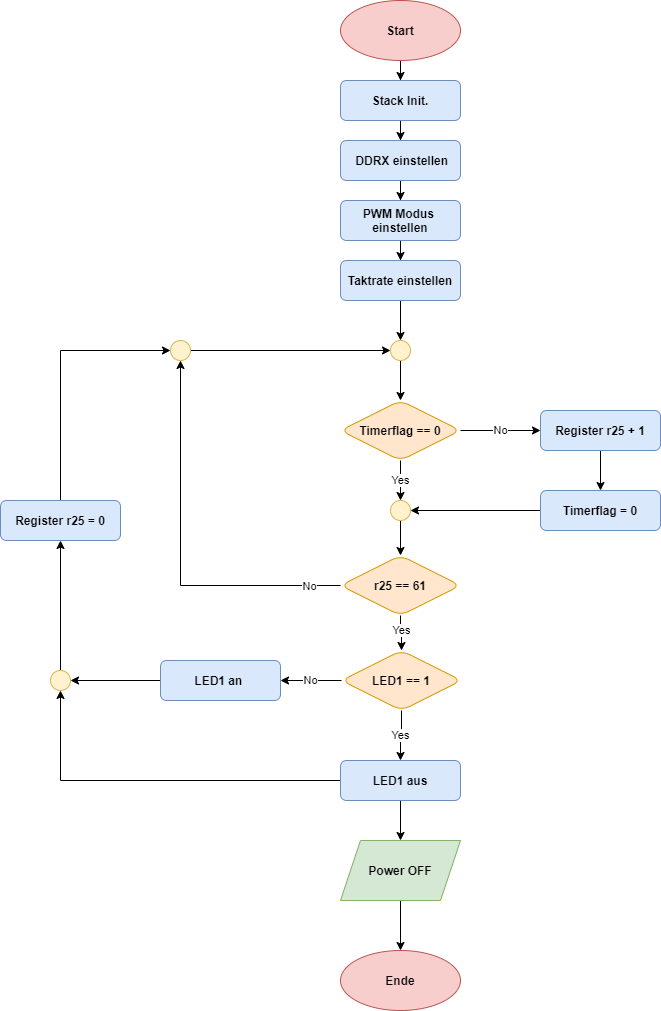

The diagram above was exported from draw.io. Its source (the exported page's mxGraphModel, read from the mxfile embedded in the PNG):
<mxGraphModel dx="1422" dy="762" grid="1" gridSize="10" guides="1" tooltips="1" connect="1" arrows="1" fold="1" page="1" pageScale="1" pageWidth="827" pageHeight="1169" math="0" shadow="0">
  <root>
    <mxCell id="0" />
    <mxCell id="1" parent="0" />
    <mxCell id="EYCzWBVguvEFvkIS0r4T-1" value="" style="edgeStyle=orthogonalEdgeStyle;rounded=0;orthogonalLoop=1;jettySize=auto;html=1;" edge="1" parent="1" source="EYCzWBVguvEFvkIS0r4T-2" target="EYCzWBVguvEFvkIS0r4T-4">
      <mxGeometry relative="1" as="geometry" />
    </mxCell>
    <mxCell id="EYCzWBVguvEFvkIS0r4T-2" value="&lt;b&gt;Start&lt;/b&gt;" style="ellipse;whiteSpace=wrap;html=1;fillColor=#f8cecc;strokeColor=#b85450;" vertex="1" parent="1">
      <mxGeometry x="360" width="120" height="60" as="geometry" />
    </mxCell>
    <mxCell id="EYCzWBVguvEFvkIS0r4T-3" value="" style="edgeStyle=orthogonalEdgeStyle;rounded=0;orthogonalLoop=1;jettySize=auto;html=1;" edge="1" parent="1" source="EYCzWBVguvEFvkIS0r4T-4" target="EYCzWBVguvEFvkIS0r4T-6">
      <mxGeometry relative="1" as="geometry" />
    </mxCell>
    <mxCell id="EYCzWBVguvEFvkIS0r4T-4" value="&lt;b&gt;Stack Init.&lt;/b&gt;" style="rounded=1;whiteSpace=wrap;html=1;fillColor=#dae8fc;strokeColor=#6c8ebf;" vertex="1" parent="1">
      <mxGeometry x="360" y="80" width="120" height="40" as="geometry" />
    </mxCell>
    <mxCell id="EYCzWBVguvEFvkIS0r4T-5" value="" style="edgeStyle=orthogonalEdgeStyle;rounded=0;orthogonalLoop=1;jettySize=auto;html=1;" edge="1" parent="1" source="EYCzWBVguvEFvkIS0r4T-6" target="EYCzWBVguvEFvkIS0r4T-8">
      <mxGeometry relative="1" as="geometry" />
    </mxCell>
    <mxCell id="EYCzWBVguvEFvkIS0r4T-6" value="&lt;b&gt;&amp;nbsp;DDRX einstellen&lt;/b&gt;" style="whiteSpace=wrap;html=1;rounded=1;strokeColor=#6c8ebf;fillColor=#dae8fc;" vertex="1" parent="1">
      <mxGeometry x="360" y="140" width="120" height="40" as="geometry" />
    </mxCell>
    <mxCell id="EYCzWBVguvEFvkIS0r4T-7" value="" style="edgeStyle=orthogonalEdgeStyle;rounded=0;orthogonalLoop=1;jettySize=auto;html=1;" edge="1" parent="1" source="EYCzWBVguvEFvkIS0r4T-8" target="EYCzWBVguvEFvkIS0r4T-10">
      <mxGeometry relative="1" as="geometry" />
    </mxCell>
    <mxCell id="EYCzWBVguvEFvkIS0r4T-8" value="&lt;b&gt;PWM Modus&amp;nbsp;&lt;br&gt;einstellen&lt;br&gt;&lt;/b&gt;" style="whiteSpace=wrap;html=1;rounded=1;strokeColor=#6c8ebf;fillColor=#dae8fc;" vertex="1" parent="1">
      <mxGeometry x="360" y="200" width="120" height="40" as="geometry" />
    </mxCell>
    <mxCell id="EYCzWBVguvEFvkIS0r4T-9" value="" style="edgeStyle=orthogonalEdgeStyle;rounded=0;orthogonalLoop=1;jettySize=auto;html=1;" edge="1" parent="1" source="EYCzWBVguvEFvkIS0r4T-10" target="EYCzWBVguvEFvkIS0r4T-22">
      <mxGeometry relative="1" as="geometry" />
    </mxCell>
    <mxCell id="EYCzWBVguvEFvkIS0r4T-10" value="&lt;b&gt;Taktrate einstellen&lt;/b&gt;" style="whiteSpace=wrap;html=1;rounded=1;strokeColor=#6c8ebf;fillColor=#dae8fc;" vertex="1" parent="1">
      <mxGeometry x="360" y="260" width="120" height="40" as="geometry" />
    </mxCell>
    <mxCell id="EYCzWBVguvEFvkIS0r4T-11" value="Yes" style="edgeStyle=orthogonalEdgeStyle;rounded=0;orthogonalLoop=1;jettySize=auto;html=1;" edge="1" parent="1" source="EYCzWBVguvEFvkIS0r4T-13" target="EYCzWBVguvEFvkIS0r4T-41">
      <mxGeometry relative="1" as="geometry" />
    </mxCell>
    <mxCell id="EYCzWBVguvEFvkIS0r4T-12" value="No" style="edgeStyle=orthogonalEdgeStyle;rounded=0;orthogonalLoop=1;jettySize=auto;html=1;" edge="1" parent="1" source="EYCzWBVguvEFvkIS0r4T-13" target="EYCzWBVguvEFvkIS0r4T-37">
      <mxGeometry relative="1" as="geometry" />
    </mxCell>
    <mxCell id="EYCzWBVguvEFvkIS0r4T-13" value="&lt;b&gt;Timerflag == 0&lt;/b&gt;" style="rhombus;whiteSpace=wrap;html=1;rounded=1;strokeColor=#d79b00;fillColor=#ffe6cc;" vertex="1" parent="1">
      <mxGeometry x="360" y="400" width="120" height="60" as="geometry" />
    </mxCell>
    <mxCell id="EYCzWBVguvEFvkIS0r4T-14" value="Yes" style="edgeStyle=orthogonalEdgeStyle;rounded=0;orthogonalLoop=1;jettySize=auto;html=1;" edge="1" parent="1" source="EYCzWBVguvEFvkIS0r4T-17" target="EYCzWBVguvEFvkIS0r4T-20">
      <mxGeometry x="-0.1667" y="1" relative="1" as="geometry">
        <mxPoint as="offset" />
      </mxGeometry>
    </mxCell>
    <mxCell id="EYCzWBVguvEFvkIS0r4T-15" value="" style="edgeStyle=orthogonalEdgeStyle;rounded=0;orthogonalLoop=1;jettySize=auto;html=1;entryX=0.5;entryY=1;entryDx=0;entryDy=0;" edge="1" parent="1" source="EYCzWBVguvEFvkIS0r4T-17" target="EYCzWBVguvEFvkIS0r4T-27">
      <mxGeometry relative="1" as="geometry">
        <mxPoint x="281" y="580" as="targetPoint" />
      </mxGeometry>
    </mxCell>
    <mxCell id="EYCzWBVguvEFvkIS0r4T-16" value="No" style="edgeLabel;html=1;align=center;verticalAlign=middle;resizable=0;points=[];" vertex="1" connectable="0" parent="EYCzWBVguvEFvkIS0r4T-15">
      <mxGeometry x="-0.5223" relative="1" as="geometry">
        <mxPoint x="60" as="offset" />
      </mxGeometry>
    </mxCell>
    <mxCell id="EYCzWBVguvEFvkIS0r4T-17" value="&lt;b&gt;r25 == 61&lt;/b&gt;" style="rhombus;whiteSpace=wrap;html=1;rounded=1;strokeColor=#d79b00;fillColor=#ffe6cc;" vertex="1" parent="1">
      <mxGeometry x="360" y="555" width="120" height="60" as="geometry" />
    </mxCell>
    <mxCell id="EYCzWBVguvEFvkIS0r4T-18" value="No" style="edgeStyle=orthogonalEdgeStyle;rounded=0;orthogonalLoop=1;jettySize=auto;html=1;" edge="1" parent="1" source="EYCzWBVguvEFvkIS0r4T-20" target="EYCzWBVguvEFvkIS0r4T-25">
      <mxGeometry x="0.0164" relative="1" as="geometry">
        <mxPoint as="offset" />
      </mxGeometry>
    </mxCell>
    <mxCell id="EYCzWBVguvEFvkIS0r4T-19" value="Yes" style="edgeStyle=orthogonalEdgeStyle;rounded=0;orthogonalLoop=1;jettySize=auto;html=1;" edge="1" parent="1" source="EYCzWBVguvEFvkIS0r4T-20" target="EYCzWBVguvEFvkIS0r4T-30">
      <mxGeometry relative="1" as="geometry" />
    </mxCell>
    <mxCell id="EYCzWBVguvEFvkIS0r4T-20" value="&lt;b&gt;LED1 == 1&lt;/b&gt;" style="rhombus;whiteSpace=wrap;html=1;rounded=1;strokeColor=#d79b00;fillColor=#ffe6cc;" vertex="1" parent="1">
      <mxGeometry x="361" y="650" width="120" height="60" as="geometry" />
    </mxCell>
    <mxCell id="EYCzWBVguvEFvkIS0r4T-21" value="" style="edgeStyle=orthogonalEdgeStyle;rounded=0;orthogonalLoop=1;jettySize=auto;html=1;" edge="1" parent="1" source="EYCzWBVguvEFvkIS0r4T-22" target="EYCzWBVguvEFvkIS0r4T-13">
      <mxGeometry relative="1" as="geometry" />
    </mxCell>
    <mxCell id="EYCzWBVguvEFvkIS0r4T-22" value="" style="ellipse;whiteSpace=wrap;html=1;aspect=fixed;fillColor=#fff2cc;strokeColor=#d6b656;" vertex="1" parent="1">
      <mxGeometry x="410" y="340" width="20" height="20" as="geometry" />
    </mxCell>
    <mxCell id="EYCzWBVguvEFvkIS0r4T-23" value="" style="edgeStyle=orthogonalEdgeStyle;rounded=0;orthogonalLoop=1;jettySize=auto;html=1;entryX=0;entryY=0.5;entryDx=0;entryDy=0;startArrow=none;" edge="1" parent="1" target="EYCzWBVguvEFvkIS0r4T-27">
      <mxGeometry relative="1" as="geometry">
        <mxPoint x="80" y="500" as="sourcePoint" />
        <mxPoint x="90" y="350" as="targetPoint" />
        <Array as="points">
          <mxPoint x="80" y="350" />
        </Array>
      </mxGeometry>
    </mxCell>
    <mxCell id="EYCzWBVguvEFvkIS0r4T-24" value="" style="edgeStyle=orthogonalEdgeStyle;rounded=0;orthogonalLoop=1;jettySize=auto;html=1;" edge="1" parent="1" source="EYCzWBVguvEFvkIS0r4T-25" target="EYCzWBVguvEFvkIS0r4T-35">
      <mxGeometry relative="1" as="geometry" />
    </mxCell>
    <mxCell id="EYCzWBVguvEFvkIS0r4T-25" value="&lt;b&gt;LED1 an&amp;nbsp;&lt;/b&gt;" style="whiteSpace=wrap;html=1;rounded=1;strokeColor=#6c8ebf;fillColor=#dae8fc;" vertex="1" parent="1">
      <mxGeometry x="180" y="660" width="120" height="40" as="geometry" />
    </mxCell>
    <mxCell id="EYCzWBVguvEFvkIS0r4T-26" value="" style="edgeStyle=orthogonalEdgeStyle;rounded=0;orthogonalLoop=1;jettySize=auto;html=1;entryX=0;entryY=0.5;entryDx=0;entryDy=0;" edge="1" parent="1" source="EYCzWBVguvEFvkIS0r4T-27" target="EYCzWBVguvEFvkIS0r4T-22">
      <mxGeometry relative="1" as="geometry">
        <mxPoint x="240" y="350" as="targetPoint" />
      </mxGeometry>
    </mxCell>
    <mxCell id="EYCzWBVguvEFvkIS0r4T-27" value="" style="ellipse;whiteSpace=wrap;html=1;aspect=fixed;fillColor=#fff2cc;strokeColor=#d6b656;" vertex="1" parent="1">
      <mxGeometry x="190" y="340" width="20" height="20" as="geometry" />
    </mxCell>
    <mxCell id="EYCzWBVguvEFvkIS0r4T-28" value="" style="edgeStyle=orthogonalEdgeStyle;rounded=0;orthogonalLoop=1;jettySize=auto;html=1;" edge="1" parent="1" source="EYCzWBVguvEFvkIS0r4T-30" target="EYCzWBVguvEFvkIS0r4T-32">
      <mxGeometry relative="1" as="geometry" />
    </mxCell>
    <mxCell id="EYCzWBVguvEFvkIS0r4T-29" value="" style="edgeStyle=orthogonalEdgeStyle;rounded=0;orthogonalLoop=1;jettySize=auto;html=1;entryX=0.5;entryY=1;entryDx=0;entryDy=0;" edge="1" parent="1" source="EYCzWBVguvEFvkIS0r4T-30" target="EYCzWBVguvEFvkIS0r4T-35">
      <mxGeometry relative="1" as="geometry">
        <mxPoint x="80" y="780" as="targetPoint" />
      </mxGeometry>
    </mxCell>
    <mxCell id="EYCzWBVguvEFvkIS0r4T-30" value="&lt;b&gt;LED1 aus&lt;/b&gt;" style="whiteSpace=wrap;html=1;rounded=1;strokeColor=#6c8ebf;fillColor=#dae8fc;rotation=0;" vertex="1" parent="1">
      <mxGeometry x="360" y="760" width="120" height="40" as="geometry" />
    </mxCell>
    <mxCell id="EYCzWBVguvEFvkIS0r4T-31" value="" style="edgeStyle=orthogonalEdgeStyle;rounded=0;orthogonalLoop=1;jettySize=auto;html=1;" edge="1" parent="1" source="EYCzWBVguvEFvkIS0r4T-32" target="EYCzWBVguvEFvkIS0r4T-33">
      <mxGeometry relative="1" as="geometry" />
    </mxCell>
    <mxCell id="EYCzWBVguvEFvkIS0r4T-32" value="&lt;b&gt;Power OFF&lt;/b&gt;" style="shape=parallelogram;perimeter=parallelogramPerimeter;whiteSpace=wrap;html=1;fixedSize=1;fillColor=#d5e8d4;strokeColor=#82b366;" vertex="1" parent="1">
      <mxGeometry x="360" y="840" width="120" height="60" as="geometry" />
    </mxCell>
    <mxCell id="EYCzWBVguvEFvkIS0r4T-33" value="&lt;b&gt;Ende&lt;/b&gt;" style="ellipse;whiteSpace=wrap;html=1;strokeColor=#b85450;fillColor=#f8cecc;" vertex="1" parent="1">
      <mxGeometry x="360" y="950" width="120" height="60" as="geometry" />
    </mxCell>
    <mxCell id="EYCzWBVguvEFvkIS0r4T-34" value="" style="edgeStyle=orthogonalEdgeStyle;rounded=0;orthogonalLoop=1;jettySize=auto;html=1;entryX=0.5;entryY=1;entryDx=0;entryDy=0;" edge="1" parent="1" source="EYCzWBVguvEFvkIS0r4T-35">
      <mxGeometry relative="1" as="geometry">
        <mxPoint x="80" y="540" as="targetPoint" />
      </mxGeometry>
    </mxCell>
    <mxCell id="EYCzWBVguvEFvkIS0r4T-35" value="" style="ellipse;whiteSpace=wrap;html=1;aspect=fixed;fillColor=#fff2cc;strokeColor=#d6b656;" vertex="1" parent="1">
      <mxGeometry x="70" y="670" width="20" height="20" as="geometry" />
    </mxCell>
    <mxCell id="EYCzWBVguvEFvkIS0r4T-36" value="" style="edgeStyle=orthogonalEdgeStyle;rounded=0;orthogonalLoop=1;jettySize=auto;html=1;" edge="1" parent="1" source="EYCzWBVguvEFvkIS0r4T-37" target="EYCzWBVguvEFvkIS0r4T-39">
      <mxGeometry relative="1" as="geometry" />
    </mxCell>
    <mxCell id="EYCzWBVguvEFvkIS0r4T-37" value="&lt;b&gt;Register r25 + 1&lt;/b&gt;" style="whiteSpace=wrap;html=1;rounded=1;strokeColor=#6c8ebf;fillColor=#dae8fc;" vertex="1" parent="1">
      <mxGeometry x="560" y="410" width="120" height="40" as="geometry" />
    </mxCell>
    <mxCell id="EYCzWBVguvEFvkIS0r4T-38" value="" style="edgeStyle=orthogonalEdgeStyle;rounded=0;orthogonalLoop=1;jettySize=auto;html=1;entryX=1;entryY=0.5;entryDx=0;entryDy=0;" edge="1" parent="1" source="EYCzWBVguvEFvkIS0r4T-39" target="EYCzWBVguvEFvkIS0r4T-41">
      <mxGeometry relative="1" as="geometry">
        <mxPoint x="480" y="510" as="targetPoint" />
      </mxGeometry>
    </mxCell>
    <mxCell id="EYCzWBVguvEFvkIS0r4T-39" value="&lt;b&gt;Timerflag = 0&lt;/b&gt;" style="whiteSpace=wrap;html=1;rounded=1;strokeColor=#6c8ebf;fillColor=#dae8fc;" vertex="1" parent="1">
      <mxGeometry x="560" y="490" width="120" height="40" as="geometry" />
    </mxCell>
    <mxCell id="EYCzWBVguvEFvkIS0r4T-40" value="" style="edgeStyle=orthogonalEdgeStyle;rounded=0;orthogonalLoop=1;jettySize=auto;html=1;" edge="1" parent="1" source="EYCzWBVguvEFvkIS0r4T-41" target="EYCzWBVguvEFvkIS0r4T-17">
      <mxGeometry relative="1" as="geometry" />
    </mxCell>
    <mxCell id="EYCzWBVguvEFvkIS0r4T-41" value="" style="ellipse;whiteSpace=wrap;html=1;aspect=fixed;fillColor=#fff2cc;strokeColor=#d6b656;" vertex="1" parent="1">
      <mxGeometry x="410" y="500" width="20" height="20" as="geometry" />
    </mxCell>
    <mxCell id="EYCzWBVguvEFvkIS0r4T-42" value="&lt;b&gt;Register r25 = 0&lt;/b&gt;" style="whiteSpace=wrap;html=1;rounded=1;strokeColor=#6c8ebf;fillColor=#dae8fc;" vertex="1" parent="1">
      <mxGeometry x="20" y="500" width="120" height="40" as="geometry" />
    </mxCell>
  </root>
</mxGraphModel>